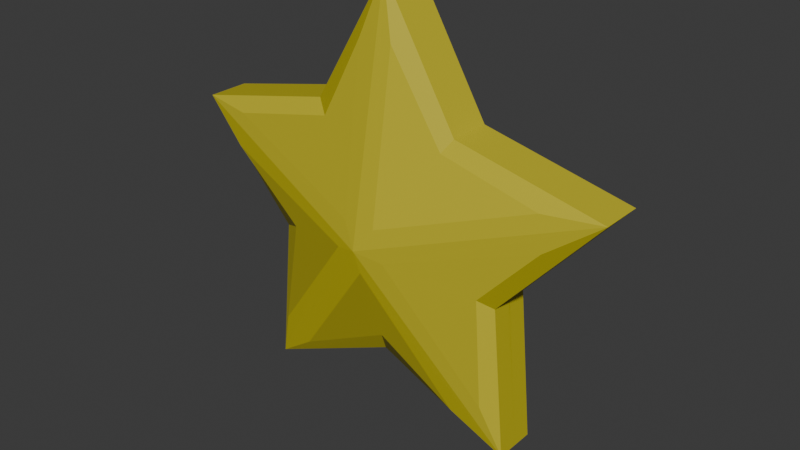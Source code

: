 # Source: ESTRELLA_Idle.blend  (saved by Blender 5.1.30; exported with 4.5.12 LTS)
import bpy
from mathutils import Matrix  # noqa: F401  (used for matrix-valued properties, if any)

bpy.ops.wm.read_factory_settings(use_empty=True)
scene = bpy.context.scene
scene.name = 'Scene'

# ---- collections
col_collection = bpy.data.collections.new('Collection'); scene.collection.children.link(col_collection)

# ---- materials (node trees are filled in below, after node groups)
mat_amarillo = bpy.data.materials.new('Amarillo')

# ---- material node trees
mat_amarillo.use_nodes = True; mat_amarillo.node_tree.nodes.clear()
_N = mat_amarillo.node_tree.nodes; _L = mat_amarillo.node_tree.links
n0 = _N.new('ShaderNodeBsdfPrincipled'); n0.name = 'Principled BSDF'; n0.location = (-200, 100)
n0.inputs[0].default_value = (0.5676, 0.4891, 0.02083, 1.0)
n1 = _N.new('ShaderNodeOutputMaterial'); n1.name = 'Material Output'; n1.location = (200, 100)
_L.new(n0.outputs[0], n1.inputs[0])
n1.is_active_output = True

# ---- world
world_world = bpy.data.worlds.new('World'); scene.world = world_world
world_world.use_nodes = True; world_world.node_tree.nodes.clear()
_N = world_world.node_tree.nodes; _L = world_world.node_tree.links
n0 = _N.new('ShaderNodeOutputWorld'); n0.name = 'World Output'; n0.location = (200, 100)
n1 = _N.new('ShaderNodeBackground'); n1.name = 'Background'; n1.location = (-200, 100)
n1.inputs[0].default_value = (0.05088, 0.05088, 0.05088, 1.0)
_L.new(n1.outputs[0], n0.inputs[0])
n0.is_active_output = True
world_world.color = (0.05088, 0.05088, 0.05088)
world_world.sun_shadow_jitter_overblur = 0.0

# ---- meshes
me_plane_002 = bpy.data.meshes.new('Plane.002')
me_plane_002.from_pydata([(0.3518, -0.09018, 0.5024), (0.5749, -0.09018, -0.1703), (-0.3512, -0.09018, 0.5062), (-0.6467, -0.09018, -0.8755), (0.001972, -0.09018, 1.096), (0.641, -0.09018, -0.8736), (1.04, -0.09018, 0.3514), (-1.039, -0.09018, 0.3514), (-0.005591, -0.2868, -0.02671), (-0.5783, -0.09018, -0.1675), (0.0009592, -0.09018, -0.5909), (0.3518, 0.009107, 0.5024), (0.5749, 0.009649, -0.1703), (-0.3512, 0.009107, 0.5062), (-0.6467, 0.009107, -0.8755), (0.001972, 0.009107, 1.096), (0.641, 0.009107, -0.8736), (1.04, 0.009107, 0.3514), (-1.039, 0.009107, 0.3514), (-0.5783, 0.009107, -0.1675), (0.0009592, 0.009107, -0.5909), (0.3518, 0.1084, 0.5024), (0.5749, 0.1084, -0.1703), (-0.3512, 0.1084, 0.5062), (-0.6467, 0.1084, -0.8755), (0.001972, 0.1084, 1.096), (0.641, 0.1084, -0.8736), (1.04, 0.1084, 0.3514), (-1.039, 0.1084, 0.3514), (-0.005591, 0.305, -0.02671), (-0.5783, 0.1084, -0.1675), (0.0009592, 0.1084, -0.5909), (0.5749, 0.008565, -0.1703), (-0.1101, 0.2686, -0.0574), (-0.5692, 0.1553, -0.6571), (-0.5125, 0.1315, -0.146), (-0.832, 0.1591, 0.2009), (0.8324, 0.1582, 0.2019), (0.509, 0.1313, -0.1486), (0.564, 0.1546, -0.6579), (0.09976, 0.2689, -0.05752), (0.3108, 0.1299, 0.4459), (0.8114, 0.1517, 0.3424), (0.06032, 0.2698, 0.0666), (0.06978, 0.1533, 0.8679), (-0.06895, 0.1536, 0.8661), (-0.0702, 0.2699, 0.06649), (-0.8141, 0.1512, 0.3427), (-0.3103, 0.13, 0.4498), (-0.4475, 0.1595, -0.7285), (-0.005306, 0.2678, -0.1335), (0.4391, 0.1603, -0.7251), (0.001027, 0.1324, -0.5219), (-0.1245, -0.2454, -0.0616), (-0.8036, -0.1478, 0.1803), (-0.5035, -0.1165, -0.1431), (-0.5585, -0.1435, -0.6272), (0.804, -0.1468, 0.1815), (0.1142, -0.2457, -0.06174), (0.5534, -0.1427, -0.6284), (0.5, -0.1162, -0.1457), (0.3052, -0.1147, 0.4381), (0.07906, -0.1413, 0.8367), (0.06934, -0.2468, 0.07937), (0.7801, -0.1394, 0.3411), (-0.07866, -0.1416, 0.8346), (-0.3047, -0.1147, 0.4421), (-0.7833, -0.1389, 0.3415), (-0.07904, -0.2469, 0.07925), (-0.4202, -0.1483, -0.7083), (0.001036, -0.1175, -0.5125), (0.4114, -0.1492, -0.7047), (-0.005267, -0.2445, -0.1481)], [], [(53, 54, 55, 56), (57, 58, 59, 60), (61, 62, 63, 64), (65, 66, 67, 68), (69, 70, 71, 72), (4, 15, 13, 2), (0, 11, 15, 4), (7, 18, 19, 9), (5, 16, 12, 1), (10, 20, 16, 5), (1, 12, 17, 6), (9, 19, 14, 3), (2, 13, 18, 7), (6, 17, 11, 0), (3, 14, 20, 10), (33, 34, 35, 36), (37, 38, 39, 40), (41, 42, 43, 44), (45, 46, 47, 48), (49, 50, 51, 52), (25, 23, 13, 15), (21, 25, 15, 11), (28, 30, 19, 18), (26, 22, 32, 16), (31, 26, 16, 20), (22, 27, 17, 32), (30, 24, 14, 19), (23, 28, 18, 13), (27, 21, 11, 17), (24, 31, 20, 14), (29, 24, 34, 33), (24, 30, 35, 34), (30, 28, 36, 35), (28, 29, 33, 36), (27, 22, 38, 37), (22, 26, 39, 38), (26, 29, 40, 39), (29, 27, 37, 40), (21, 27, 42, 41), (27, 29, 43, 42), (29, 25, 44, 43), (25, 21, 41, 44), (25, 29, 46, 45), (29, 28, 47, 46), (28, 23, 48, 47), (23, 25, 45, 48), (24, 29, 50, 49), (29, 26, 51, 50), (26, 31, 52, 51), (31, 24, 49, 52), (8, 7, 54, 53), (7, 9, 55, 54), (9, 3, 56, 55), (3, 8, 53, 56), (6, 8, 58, 57), (8, 5, 59, 58), (5, 1, 60, 59), (1, 6, 57, 60), (0, 4, 62, 61), (4, 8, 63, 62), (8, 6, 64, 63), (6, 0, 61, 64), (4, 2, 66, 65), (2, 7, 67, 66), (7, 8, 68, 67), (8, 4, 65, 68), (3, 10, 70, 69), (10, 5, 71, 70), (5, 8, 72, 71), (8, 3, 69, 72)])
_k = set([(0, 4), (0, 6), (0, 11), (0, 61), (1, 5), (1, 6), (1, 12), (1, 60), (2, 4), (2, 7), (2, 13), (2, 66), (3, 8), (3, 9), (3, 10), (3, 14), (3, 56), (3, 69), (4, 8), (4, 15), (4, 62), (4, 65), (5, 8), (5, 10), (5, 16), (5, 59), (5, 71), (6, 8), (6, 17), (6, 57), (6, 64), (7, 8), (7, 9), (7, 18), (7, 54), (7, 67), (8, 53), (8, 58), (8, 63), (8, 68), (8, 72), (9, 19), (9, 55), (10, 20), (10, 70), (11, 21), (13, 23), (14, 24), (15, 25), (16, 26), (17, 27), (18, 28), (19, 30), (20, 31), (21, 25), (21, 27), (21, 41), (22, 26), (22, 27), (22, 32), (22, 38), (23, 25), (23, 28), (23, 48), (24, 29), (24, 30), (24, 31), (24, 34), (24, 49), (25, 29), (25, 44), (25, 45), (26, 29), (26, 31), (26, 39), (26, 51), (27, 29), (27, 37), (27, 42), (28, 29), (28, 30), (28, 36), (28, 47), (29, 33), (29, 40), (29, 43), (29, 46), (29, 50), (30, 35), (31, 52), (33, 34), (33, 36), (34, 35), (35, 36), (37, 38), (37, 40), (38, 39), (39, 40), (41, 42), (41, 44), (42, 43), (43, 44), (45, 46), (45, 48), (46, 47), (47, 48), (49, 50), (49, 52), (50, 51), (51, 52), (53, 54), (53, 56), (54, 55), (55, 56), (57, 58), (57, 60), (58, 59), (59, 60), (61, 62), (61, 64), (62, 63), (63, 64), (65, 66), (65, 68), (66, 67), (67, 68), (69, 70), (69, 72), (70, 71), (71, 72)])
me_plane_002.attributes.new('sharp_edge', 'BOOLEAN', 'EDGE').data.foreach_set('value', [ (min(e.vertices), max(e.vertices)) in _k for e in me_plane_002.edges])
_uv = me_plane_002.uv_layers.new(name='UVMap')
_uv.uv.foreach_set('vector', [0.6211, 0.482, 0.6211, 1.0, 0.8105, 1.0, 1.0, 1.0, 0.6211, 0.0, 0.6211, 0.482, 1.0, 0.482, 1.0, 0.0, 0.0, 0.0, 0.0, 0.482, 0.6211, 0.482, 0.6211, 0.0, 0.0, 0.482, 0.0, 1.0, 0.6211, 1.0, 0.6211, 0.482, 1.0, 0.9973, 1.0, 0.7396, 1.0, 0.482, 0.6211, 0.482, 0.0, 0.482, 0.0, 0.482, 0.0, 1.0, 0.0, 1.0, 0.0, 0.0, 0.0, 0.0, 0.0, 0.482, 0.0, 0.482, 0.6211, 1.0, 0.6211, 1.0, 0.8105, 1.0, 0.8105, 1.0, 1.0, 0.482, 1.0, 0.482, 1.0, 0.0, 1.0, 0.0, 1.0, 0.7396, 1.0, 0.7396, 1.0, 0.482, 1.0, 0.482, 1.0, 0.0, 1.0, 0.0, 0.6211, 0.0, 0.6211, 0.0, 0.8105, 1.0, 0.8105, 1.0, 1.0, 1.0, 1.0, 1.0, 0.0, 1.0, 0.0, 1.0, 0.6211, 1.0, 0.6211, 1.0, 0.6211, 0.0, 0.6211, 0.0, 0.0, 0.0, 0.0, 0.0, 1.0, 0.9973, 1.0, 0.9973, 1.0, 0.7396, 1.0, 0.7396, 0.6476, 0.5531, 0.9223, 0.9376, 0.7674, 0.8909, 0.657, 0.9339, 0.6897, 0.06403, 0.8769, 0.149, 0.9521, 0.4043, 0.6523, 0.4438, 0.1887, 0.1508, 0.521, 0.05841, 0.5726, 0.4439, 0.07712, 0.3997, 0.07772, 0.5716, 0.5727, 0.5232, 0.5225, 0.9374, 0.1865, 0.8378, 0.9515, 0.8847, 0.6738, 0.5179, 0.951, 0.5296, 0.9173, 0.6825, 0.0, 0.482, 0.0, 1.0, 0.0, 1.0, 0.0, 0.482, 0.0, 0.0, 0.0, 0.482, 0.0, 0.482, 0.0, 0.0, 0.6211, 1.0, 0.8105, 1.0, 0.8105, 1.0, 0.6211, 1.0, 1.0, 0.482, 1.0, 0.0, 1.0, 0.0, 1.0, 0.482, 1.0, 0.7396, 1.0, 0.482, 1.0, 0.482, 1.0, 0.7396, 1.0, 0.0, 0.6211, 0.0, 0.6211, 0.0, 1.0, 0.0, 0.8105, 1.0, 1.0, 1.0, 1.0, 1.0, 0.8105, 1.0, 0.0, 1.0, 0.6211, 1.0, 0.6211, 1.0, 0.0, 1.0, 0.6211, 0.0, 0.0, 0.0, 0.0, 0.0, 0.6211, 0.0, 1.0, 0.9973, 1.0, 0.7396, 1.0, 0.7396, 1.0, 0.9973, 0.6211, 0.482, 1.0, 1.0, 0.9223, 0.9376, 0.6476, 0.5531, 1.0, 1.0, 0.8105, 1.0, 0.7674, 0.8909, 0.9223, 0.9376, 0.8105, 1.0, 0.6211, 1.0, 0.657, 0.9339, 0.7674, 0.8909, 0.6211, 1.0, 0.6211, 0.482, 0.6476, 0.5531, 0.657, 0.9339, 0.6211, 0.0, 1.0, 0.0, 0.8769, 0.149, 0.6897, 0.06403, 1.0, 0.0, 1.0, 0.482, 0.9521, 0.4043, 0.8769, 0.149, 1.0, 0.482, 0.6211, 0.482, 0.6523, 0.4438, 0.9521, 0.4043, 0.6211, 0.482, 0.6211, 0.0, 0.6897, 0.06403, 0.6523, 0.4438, 0.0, 0.0, 0.6211, 0.0, 0.521, 0.05841, 0.1887, 0.1508, 0.6211, 0.0, 0.6211, 0.482, 0.5726, 0.4439, 0.521, 0.05841, 0.6211, 0.482, 0.0, 0.482, 0.07712, 0.3997, 0.5726, 0.4439, 0.0, 0.482, 0.0, 0.0, 0.1887, 0.1508, 0.07712, 0.3997, 0.0, 0.482, 0.6211, 0.482, 0.5727, 0.5232, 0.07772, 0.5716, 0.6211, 0.482, 0.6211, 1.0, 0.5225, 0.9374, 0.5727, 0.5232, 0.6211, 1.0, 0.0, 1.0, 0.1865, 0.8378, 0.5225, 0.9374, 0.0, 1.0, 0.0, 0.482, 0.07772, 0.5716, 0.1865, 0.8378, 1.0, 0.9973, 0.6211, 0.482, 0.6738, 0.5179, 0.9515, 0.8847, 0.6211, 0.482, 1.0, 0.482, 0.951, 0.5296, 0.6738, 0.5179, 1.0, 0.482, 1.0, 0.7396, 0.9173, 0.6825, 0.951, 0.5296, 1.0, 0.7396, 1.0, 0.9973, 0.9515, 0.8847, 0.9173, 0.6825, 0.6211, 0.482, 0.6211, 1.0, 0.6211, 1.0, 0.6211, 0.482, 0.6211, 1.0, 0.8105, 1.0, 0.8105, 1.0, 0.6211, 1.0, 0.8105, 1.0, 1.0, 1.0, 1.0, 1.0, 0.8105, 1.0, 1.0, 1.0, 0.6211, 0.482, 0.6211, 0.482, 1.0, 1.0, 0.6211, 0.0, 0.6211, 0.482, 0.6211, 0.482, 0.6211, 0.0, 0.6211, 0.482, 1.0, 0.482, 1.0, 0.482, 0.6211, 0.482, 1.0, 0.482, 1.0, 0.0, 1.0, 0.0, 1.0, 0.482, 1.0, 0.0, 0.6211, 0.0, 0.6211, 0.0, 1.0, 0.0, 0.0, 0.0, 0.0, 0.482, 0.0, 0.482, 0.0, 0.0, 0.0, 0.482, 0.6211, 0.482, 0.6211, 0.482, 0.0, 0.482, 0.6211, 0.482, 0.6211, 0.0, 0.6211, 0.0, 0.6211, 0.482, 0.6211, 0.0, 0.0, 0.0, 0.0, 0.0, 0.6211, 0.0, 0.0, 0.482, 0.0, 1.0, 0.0, 1.0, 0.0, 0.482, 0.0, 1.0, 0.6211, 1.0, 0.6211, 1.0, 0.0, 1.0, 0.6211, 1.0, 0.6211, 0.482, 0.6211, 0.482, 0.6211, 1.0, 0.6211, 0.482, 0.0, 0.482, 0.0, 0.482, 0.6211, 0.482, 1.0, 0.9973, 1.0, 0.7396, 1.0, 0.7396, 1.0, 0.9973, 1.0, 0.7396, 1.0, 0.482, 1.0, 0.482, 1.0, 0.7396, 1.0, 0.482, 0.6211, 0.482, 0.6211, 0.482, 1.0, 0.482, 0.6211, 0.482, 1.0, 0.9973, 1.0, 0.9973, 0.6211, 0.482])
me_plane_002.materials.append(mat_amarillo)
me_plane_002.update()
me_plane_002.normals_split_custom_set([tuple(v) for v in zip(*[iter([-0.3019, -0.9484, -0.09662, -0.3019, -0.9484, -0.09662, -0.3019, -0.9484, -0.09662, -0.3019, -0.9484, -0.09662, 0.2977, -0.9497, -0.09697, 0.2977, -0.9497, -0.09697, 0.2977, -0.9497, -0.09697, 0.2977, -0.9497, -0.09697, 0.1716, -0.9557, 0.2392, 0.1716, -0.9557, 0.2392, 0.1716, -0.9557, 0.2392, 0.1716, -0.9557, 0.2392, -0.1722, -0.9552, 0.2408, -0.1722, -0.9552, 0.2408, -0.1722, -0.9552, 0.2408, -0.1722, -0.9552, 0.2408, 0.000484, -0.9443, -0.3291, 0.000484, -0.9443, -0.3291, 0.000484, -0.9443, -0.3291, 0.000484, -0.9443, -0.3291, -0.858, -1.091e-07, 0.5136, -0.858, -1.091e-07, 0.5136, -0.858, -1.091e-07, 0.5136, -0.858, -1.091e-07, 0.5136, 0.8616, 1.089e-07, 0.5076, 0.8616, 1.089e-07, 0.5076, 0.8616, 1.089e-07, 0.5076, 0.8616, 1.089e-07, 0.5076, -0.7476, 0.0, -0.6642, -0.7476, 0.0, -0.6642, -0.7476, 0.0, -0.6642, -0.7476, 0.0, -0.6642, 0.9956, 0.0, 0.09363, 0.9956, 0.0, 0.09363, 0.9956, 0.0, 0.09363, 0.9956, 0.0, 0.09363, -0.404, 0.0, -0.9148, -0.404, 0.0, -0.9148, -0.404, 0.0, -0.9148, -0.404, 0.0, -0.9148, 0.7464, 0.0, -0.6655, 0.7464, 0.0, -0.6655, 0.7464, 0.0, -0.6655, 0.7464, 0.0, -0.6655, -0.9954, 0.0, 0.09609, -0.9954, 0.0, 0.09609, -0.9954, 0.0, 0.09609, -0.9954, 0.0, 0.09609, -0.2194, 0.0, 0.9756, -0.2194, 0.0, 0.9756, -0.2194, 0.0, 0.9756, -0.2194, 0.0, 0.9756, 0.2143, 0.0, 0.9768, 0.2143, 0.0, 0.9768, 0.2143, 0.0, 0.9768, 0.2143, 0.0, 0.9768, 0.4023, 0.0, -0.9155, 0.4023, 0.0, -0.9155, 0.4023, 0.0, -0.9155, 0.4023, 0.0, -0.9155, -0.3019, 0.9484, -0.09662, -0.3019, 0.9484, -0.09662, -0.3019, 0.9484, -0.09662, -0.3019, 0.9484, -0.09662, 0.2977, 0.9497, -0.09697, 0.2977, 0.9497, -0.09697, 0.2977, 0.9497, -0.09697, 0.2977, 0.9497, -0.09697, 0.1716, 0.9557, 0.2392, 0.1716, 0.9557, 0.2392, 0.1716, 0.9557, 0.2392, 0.1716, 0.9557, 0.2392, -0.1722, 0.9552, 0.2408, -0.1722, 0.9552, 0.2408, -0.1722, 0.9552, 0.2408, -0.1722, 0.9552, 0.2408, 0.0004837, 0.9443, -0.3291, 0.0004837, 0.9443, -0.3291, 0.0004837, 0.9443, -0.3291, 0.0004837, 0.9443, -0.3291, -0.858, -1.091e-07, 0.5136, -0.858, -1.091e-07, 0.5136, -0.858, -1.091e-07, 0.5136, -0.858, -1.091e-07, 0.5136, 0.8616, 2.178e-07, 0.5076, 0.8616, 2.178e-07, 0.5076, 0.8616, 2.178e-07, 0.5076, 0.8616, 2.178e-07, 0.5076, -0.7476, -4.324e-07, -0.6642, -0.7476, -4.324e-07, -0.6642, -0.7476, -4.324e-07, -0.6642, -0.7476, -4.324e-07, -0.6642, 0.9956, 0.0, 0.09363, 0.9956, 0.0, 0.09363, 0.9956, 0.0, 0.09363, 0.9956, 0.0, 0.09363, -0.404, -2.145e-07, -0.9148, -0.404, -2.145e-07, -0.9148, -0.404, -2.145e-07, -0.9148, -0.404, -2.145e-07, -0.9148, 0.7464, 0.0, -0.6655, 0.7464, 0.0, -0.6655, 0.7464, 0.0, -0.6655, 0.7464, 0.0, -0.6655, -0.9954, 0.0, 0.09609, -0.9954, 0.0, 0.09609, -0.9954, 0.0, 0.09609, -0.9954, 0.0, 0.09609, -0.2194, 0.0, 0.9756, -0.2194, 0.0, 0.9756, -0.2194, 0.0, 0.9756, -0.2194, 0.0, 0.9756, 0.2143, 0.0, 0.9768, 0.2143, 0.0, 0.9768, 0.2143, 0.0, 0.9768, 0.2143, 0.0, 0.9768, 0.4023, 2.122e-07, -0.9155, 0.4023, 2.122e-07, -0.9155, 0.4023, 2.122e-07, -0.9155, 0.4023, 2.122e-07, -0.9155, -0.1717, 0.9819, -0.07974, -0.1717, 0.9819, -0.07974, -0.1717, 0.9819, -0.07974, -0.1717, 0.9819, -0.07974, -0.5313, 0.8442, 0.07094, -0.5313, 0.8442, 0.07094, -0.5313, 0.8442, 0.07094, -0.5313, 0.8442, 0.07094, -0.4087, 0.823, -0.3946, -0.4087, 0.823, -0.3946, -0.4087, 0.823, -0.3946, -0.4087, 0.823, -0.3946, -0.1806, 0.9832, -0.02503, -0.1806, 0.9832, -0.02503, -0.1806, 0.9832, -0.02503, -0.1806, 0.9832, -0.02503, 0.4022, 0.8287, -0.3892, 0.4022, 0.8287, -0.3892, 0.4022, 0.8287, -0.3892, 0.4022, 0.8287, -0.3892, 0.524, 0.8489, 0.06866, 0.524, 0.8489, 0.06866, 0.524, 0.8489, 0.06866, 0.524, 0.8489, 0.06866, 0.1714, 0.982, -0.07938, 0.1714, 0.982, -0.07938, 0.1714, 0.982, -0.07938, 0.1714, 0.982, -0.07938, 0.1798, 0.9833, -0.02757, 0.1798, 0.9833, -0.02757, 0.1798, 0.9833, -0.02757, 0.1798, 0.9833, -0.02757, 0.08911, 0.8669, 0.4905, 0.08911, 0.8669, 0.4905, 0.08911, 0.8669, 0.4905, 0.08911, 0.8669, 0.4905, 0.1214, 0.9827, 0.1395, 0.1214, 0.9827, 0.1395, 0.1214, 0.9827, 0.1395, 0.1214, 0.9827, 0.1395, 0.08889, 0.9832, 0.1592, 0.08889, 0.9832, 0.1592, 0.08889, 0.9832, 0.1592, 0.08889, 0.9832, 0.1592, 0.4516, 0.8585, 0.2429, 0.4516, 0.8585, 0.2429, 0.4516, 0.8585, 0.2429, 0.4516, 0.8585, 0.2429, -0.08899, 0.983, 0.1604, -0.08899, 0.983, 0.1604, -0.08899, 0.983, 0.1604, -0.08899, 0.983, 0.1604, -0.1218, 0.9823, 0.1425, -0.1218, 0.9823, 0.1425, -0.1218, 0.9823, 0.1425, -0.1218, 0.9823, 0.1425, -0.09131, 0.8691, 0.4861, -0.09131, 0.8691, 0.4861, -0.09131, 0.8691, 0.4861, -0.09131, 0.8691, 0.4861, -0.4525, 0.8568, 0.2473, -0.4525, 0.8568, 0.2473, -0.4525, 0.8568, 0.2473, -0.4525, 0.8568, 0.2473, -0.03154, 0.9825, -0.1838, -0.03154, 0.9825, -0.1838, -0.03154, 0.9825, -0.1838, -0.03154, 0.9825, -0.1838, 0.03371, 0.9827, -0.1822, 0.03371, 0.9827, -0.1822, 0.03371, 0.9827, -0.1822, 0.03371, 0.9827, -0.1822, -0.256, 0.8139, -0.5216, -0.256, 0.8139, -0.5216, -0.256, 0.8139, -0.5216, -0.256, 0.8139, -0.5216, 0.2518, 0.8181, -0.517, 0.2518, 0.8181, -0.517, 0.2518, 0.8181, -0.517, 0.2518, 0.8181, -0.517, -0.1774, -0.9839, -0.0232, -0.1774, -0.9839, -0.0232, -0.1774, -0.9839, -0.0232, -0.1774, -0.9839, -0.0232, -0.4108, -0.8185, -0.4016, -0.4108, -0.8185, -0.4016, -0.4108, -0.8185, -0.4016, -0.4108, -0.8185, -0.4016, -0.5357, -0.8411, 0.07453, -0.5357, -0.8411, 0.07453, -0.5357, -0.8411, 0.07453, -0.5357, -0.8411, 0.07453, -0.1685, -0.9825, -0.07932, -0.1685, -0.9825, -0.07932, -0.1685, -0.9825, -0.07932, -0.1685, -0.9825, -0.07932, 0.1768, -0.9839, -0.02581, 0.1768, -0.9839, -0.02581, 0.1768, -0.9839, -0.02581, 0.1768, -0.9839, -0.02581, 0.1684, -0.9826, -0.07895, 0.1684, -0.9826, -0.07895, 0.1684, -0.9826, -0.07895, 0.1684, -0.9826, -0.07895, 0.5284, -0.8459, 0.07218, 0.5284, -0.8459, 0.07218, 0.5284, -0.8459, 0.07218, 0.5284, -0.8459, 0.07218, 0.4043, -0.8244, -0.3961, 0.4043, -0.8244, -0.3961, 0.4043, -0.8244, -0.3961, 0.4043, -0.8244, -0.3961, 0.4577, -0.8553, 0.2427, 0.4577, -0.8553, 0.2427, 0.4577, -0.8553, 0.2427, 0.4577, -0.8553, 0.2427, 0.08691, -0.9837, 0.1573, 0.08691, -0.9837, 0.1573, 0.08691, -0.9837, 0.1573, 0.08691, -0.9837, 0.1573, 0.1202, -0.9832, 0.1372, 0.1202, -0.9832, 0.1372, 0.1202, -0.9832, 0.1372, 0.1202, -0.9832, 0.1372, 0.08724, -0.8642, 0.4955, 0.08724, -0.8642, 0.4955, 0.08724, -0.8642, 0.4955, 0.08724, -0.8642, 0.4955, -0.4588, -0.8535, 0.2472, -0.4588, -0.8535, 0.2472, -0.4588, -0.8535, 0.2472, -0.4588, -0.8535, 0.2472, -0.08951, -0.8666, 0.4909, -0.08951, -0.8666, 0.4909, -0.08951, -0.8666, 0.4909, -0.08951, -0.8666, 0.4909, -0.1206, -0.9828, 0.1402, -0.1206, -0.9828, 0.1402, -0.1206, -0.9828, 0.1402, -0.1206, -0.9828, 0.1402, -0.08698, -0.9835, 0.1585, -0.08698, -0.9835, 0.1585, -0.08698, -0.9835, 0.1585, -0.08698, -0.9835, 0.1585, 0.2575, -0.814, -0.5207, 0.2575, -0.814, -0.5207, 0.2575, -0.814, -0.5207, 0.2575, -0.814, -0.5207, -0.262, -0.8094, -0.5256, -0.262, -0.8094, -0.5256, -0.262, -0.8094, -0.5256, -0.262, -0.8094, -0.5256, 0.03455, -0.9833, -0.1784, 0.03455, -0.9833, -0.1784, 0.03455, -0.9833, -0.1784, 0.03455, -0.9833, -0.1784, -0.03234, -0.9831, -0.1801, -0.03234, -0.9831, -0.1801, -0.03234, -0.9831, -0.1801, -0.03234, -0.9831, -0.1801])] * 3)])
arm_armature_001 = bpy.data.armatures.new('Armature.001')  # bones are not reproduced

# ---- objects
ob_armature = bpy.data.objects.new('Armature', arm_armature_001)
ob_plane_001 = bpy.data.objects.new('Plane.001', me_plane_002)

# ---- transforms, parenting, visibility, modifiers, constraints
ob_armature.location = (0.0, 0.0, 0.0)
ob_armature.show_in_front = True
ob_plane_001.parent = ob_armature
ob_plane_001.location = (0.0, 0.0, 0.0)
_vg = ob_plane_001.vertex_groups.new(name='Bone')
_vg.add([0, 1, 2, 3, 4, 5, 6, 7, 8, 9, 10, 11, 12, 13, 14, 15, 16, 17, 18, 19, 20, 21, 22, 23, 24, 25, 26, 27, 28, 29, 30, 31, 32, 33, 34, 35, 36, 37, 38, 39, 40, 41, 42, 43, 44, 45, 46, 47, 48, 49, 50, 51, 52, 53, 54, 55, 56, 57, 58, 59, 60, 61, 62, 63, 64, 65, 66, 67, 68, 69, 70, 71, 72], 1.0, 'REPLACE')
_m = ob_plane_001.modifiers.new('Armature', 'ARMATURE')
_m.object = ob_armature

# ---- collection membership
scene.collection.objects.link(ob_armature)
col_collection.objects.link(ob_plane_001)

# ---- scene / render settings (as saved in the file)
scene.frame_start = 1; scene.frame_end = 72; scene.frame_set(66)
scene.render.engine = 'BLENDER_EEVEE_NEXT'
scene.render.bake_bias = 0.0
scene.render.bake_samples = 0
scene.render.compositor_device = 'GPU'
scene.eevee.use_volume_custom_range = False
scene.eevee.fast_gi_thickness_near = 0.1
scene.eevee.fast_gi_thickness_far = 0.0
scene.eevee.ray_tracing_options.screen_trace_thickness = 0.1
bpy.context.view_layer.update()

# ---- added for rendering (the .blend has no active camera and no usable light): camera, sun
cam_auto = bpy.data.cameras.new('AutoCamera')
cam_auto.lens = 50.0
cam_auto.sensor_width = 36.0
cam_auto.clip_end = 1000.0
ob_auto_camera = bpy.data.objects.new('AutoCamera', cam_auto)
scene.collection.objects.link(ob_auto_camera)
ob_auto_camera.location = (2.70754, -3.23957, 2.14647)
ob_auto_camera.rotation_euler = (1.09748, -7.21219e-08, 0.694738)
scene.camera = ob_auto_camera
light_auto_sun = bpy.data.lights.new('AutoSun', 'SUN')
light_auto_sun.energy = 3.0
light_auto_sun.angle = 0.0523599
ob_auto_sun = bpy.data.objects.new('AutoSun', light_auto_sun)
scene.collection.objects.link(ob_auto_sun)
ob_auto_sun.rotation_euler = (0.872665, 0.174533, 0.523599)
bpy.context.view_layer.update()
